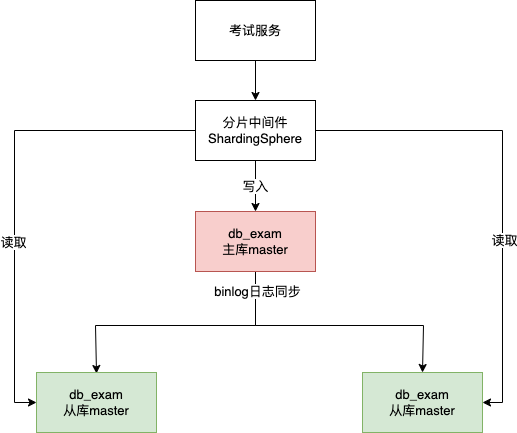

The diagram above was exported from draw.io. Its source (the exported page's mxGraphModel, read from the mxfile embedded in the PNG):
<mxGraphModel dx="1306" dy="829" grid="0" gridSize="10" guides="1" tooltips="1" connect="1" arrows="1" fold="1" page="0" pageScale="1" pageWidth="827" pageHeight="1169" math="0" shadow="0">
  <root>
    <mxCell id="0" />
    <mxCell id="1" parent="0" />
    <mxCell id="FkzC8cgknRsC82F-kMtP-10" value="" style="edgeStyle=orthogonalEdgeStyle;rounded=0;orthogonalLoop=1;jettySize=auto;html=1;fontSize=13;" edge="1" parent="1" source="FkzC8cgknRsC82F-kMtP-5" target="FkzC8cgknRsC82F-kMtP-6">
      <mxGeometry relative="1" as="geometry" />
    </mxCell>
    <mxCell id="FkzC8cgknRsC82F-kMtP-5" value="考试服务" style="rounded=0;whiteSpace=wrap;html=1;fontSize=13;" vertex="1" parent="1">
      <mxGeometry x="325" y="300" width="120" height="60" as="geometry" />
    </mxCell>
    <mxCell id="FkzC8cgknRsC82F-kMtP-11" value="写入" style="edgeStyle=orthogonalEdgeStyle;rounded=0;orthogonalLoop=1;jettySize=auto;html=1;fontSize=13;" edge="1" parent="1" source="FkzC8cgknRsC82F-kMtP-6" target="FkzC8cgknRsC82F-kMtP-7">
      <mxGeometry relative="1" as="geometry" />
    </mxCell>
    <mxCell id="FkzC8cgknRsC82F-kMtP-35" value="" style="edgeStyle=orthogonalEdgeStyle;rounded=0;orthogonalLoop=1;jettySize=auto;html=1;exitX=0;exitY=0.5;exitDx=0;exitDy=0;entryX=0;entryY=0.5;entryDx=0;entryDy=0;fontSize=13;" edge="1" parent="1" source="FkzC8cgknRsC82F-kMtP-6" target="FkzC8cgknRsC82F-kMtP-8">
      <mxGeometry x="0.0024" relative="1" as="geometry">
        <Array as="points">
          <mxPoint x="144" y="430" />
          <mxPoint x="144" y="702" />
        </Array>
        <mxPoint as="offset" />
      </mxGeometry>
    </mxCell>
    <mxCell id="FkzC8cgknRsC82F-kMtP-42" value="&lt;span style=&quot;font-size: 13px;&quot;&gt;读取&lt;/span&gt;" style="edgeLabel;html=1;align=center;verticalAlign=middle;resizable=0;points=[];" vertex="1" connectable="0" parent="FkzC8cgknRsC82F-kMtP-35">
      <mxGeometry x="0.2278" y="-2" relative="1" as="geometry">
        <mxPoint as="offset" />
      </mxGeometry>
    </mxCell>
    <mxCell id="FkzC8cgknRsC82F-kMtP-36" value="" style="edgeStyle=orthogonalEdgeStyle;rounded=0;orthogonalLoop=1;jettySize=auto;html=1;exitX=1;exitY=0.5;exitDx=0;exitDy=0;entryX=1;entryY=0.5;entryDx=0;entryDy=0;fontSize=13;" edge="1" parent="1" source="FkzC8cgknRsC82F-kMtP-6" target="FkzC8cgknRsC82F-kMtP-9">
      <mxGeometry x="0.0024" relative="1" as="geometry">
        <mxPoint as="offset" />
      </mxGeometry>
    </mxCell>
    <mxCell id="FkzC8cgknRsC82F-kMtP-43" value="&lt;span style=&quot;font-size: 13px;&quot;&gt;读取&lt;/span&gt;" style="edgeLabel;html=1;align=center;verticalAlign=middle;resizable=0;points=[];" vertex="1" connectable="0" parent="FkzC8cgknRsC82F-kMtP-36">
      <mxGeometry x="0.2376" y="1" relative="1" as="geometry">
        <mxPoint as="offset" />
      </mxGeometry>
    </mxCell>
    <mxCell id="FkzC8cgknRsC82F-kMtP-6" value="分片中间件&lt;div style=&quot;font-size: 13px;&quot;&gt;ShardingSphere&lt;/div&gt;" style="rounded=0;whiteSpace=wrap;html=1;fontSize=13;" vertex="1" parent="1">
      <mxGeometry x="325" y="400" width="120" height="60" as="geometry" />
    </mxCell>
    <mxCell id="FkzC8cgknRsC82F-kMtP-39" style="edgeStyle=orthogonalEdgeStyle;rounded=0;orthogonalLoop=1;jettySize=auto;html=1;exitX=0.5;exitY=1;exitDx=0;exitDy=0;entryX=0.5;entryY=0;entryDx=0;entryDy=0;" edge="1" parent="1">
      <mxGeometry relative="1" as="geometry">
        <mxPoint x="385" y="546" as="sourcePoint" />
        <mxPoint x="226" y="673" as="targetPoint" />
        <Array as="points">
          <mxPoint x="385" y="625" />
          <mxPoint x="225" y="625" />
        </Array>
      </mxGeometry>
    </mxCell>
    <mxCell id="FkzC8cgknRsC82F-kMtP-40" style="edgeStyle=orthogonalEdgeStyle;rounded=0;orthogonalLoop=1;jettySize=auto;html=1;exitX=0.5;exitY=1;exitDx=0;exitDy=0;entryX=0.5;entryY=0;entryDx=0;entryDy=0;" edge="1" parent="1" source="FkzC8cgknRsC82F-kMtP-7" target="FkzC8cgknRsC82F-kMtP-9">
      <mxGeometry relative="1" as="geometry">
        <Array as="points">
          <mxPoint x="385" y="625" />
          <mxPoint x="553" y="625" />
        </Array>
      </mxGeometry>
    </mxCell>
    <mxCell id="FkzC8cgknRsC82F-kMtP-41" value="&lt;span style=&quot;font-size: 13px;&quot;&gt;binlog日志同步&lt;/span&gt;" style="edgeLabel;html=1;align=center;verticalAlign=middle;resizable=0;points=[];" vertex="1" connectable="0" parent="FkzC8cgknRsC82F-kMtP-40">
      <mxGeometry x="-0.859" y="1" relative="1" as="geometry">
        <mxPoint as="offset" />
      </mxGeometry>
    </mxCell>
    <mxCell id="FkzC8cgknRsC82F-kMtP-7" value="db_exam&lt;div style=&quot;font-size: 13px;&quot;&gt;主库master&lt;/div&gt;" style="rounded=0;whiteSpace=wrap;html=1;fontSize=13;fillColor=#f8cecc;strokeColor=#b85450;" vertex="1" parent="1">
      <mxGeometry x="325" y="511" width="120" height="60" as="geometry" />
    </mxCell>
    <mxCell id="FkzC8cgknRsC82F-kMtP-8" value="db_exam&lt;div style=&quot;font-size: 13px;&quot;&gt;从库master&lt;/div&gt;" style="rounded=0;whiteSpace=wrap;html=1;fontSize=13;fillColor=#d5e8d4;strokeColor=#82b366;" vertex="1" parent="1">
      <mxGeometry x="166" y="672" width="120" height="60" as="geometry" />
    </mxCell>
    <mxCell id="FkzC8cgknRsC82F-kMtP-9" value="db_exam&lt;div style=&quot;font-size: 13px;&quot;&gt;从库master&lt;/div&gt;" style="rounded=0;whiteSpace=wrap;html=1;fontSize=13;fillColor=#d5e8d4;strokeColor=#82b366;" vertex="1" parent="1">
      <mxGeometry x="492" y="672" width="120" height="60" as="geometry" />
    </mxCell>
  </root>
</mxGraphModel>